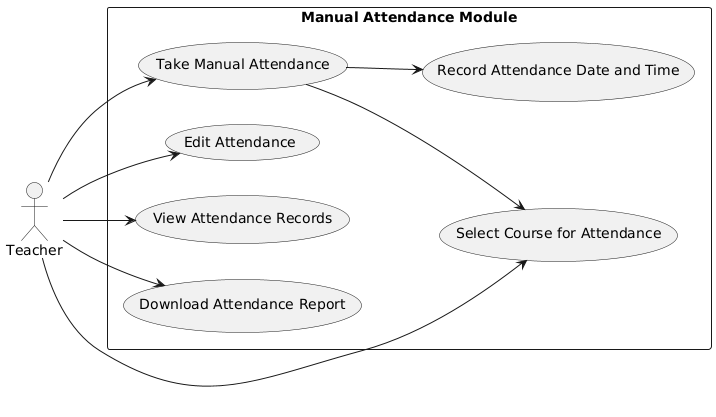

The diagram above was rendered by PlantUML. Its source (embedded in the PNG):
@startuml
left to right direction

actor Teacher

rectangle "Manual Attendance Module" {

  (Take Manual Attendance)
  (Record Attendance Date and Time)
  (Edit Attendance)
  (View Attendance Records)
  (Download Attendance Report)
  (Select Course for Attendance)

  Teacher --> (Take Manual Attendance)
  Teacher --> (Edit Attendance)
  Teacher --> (View Attendance Records)
  Teacher --> (Download Attendance Report)
  Teacher --> (Select Course for Attendance)

  (Take Manual Attendance) --> (Record Attendance Date and Time)
  (Take Manual Attendance) --> (Select Course for Attendance)
}
@enduml